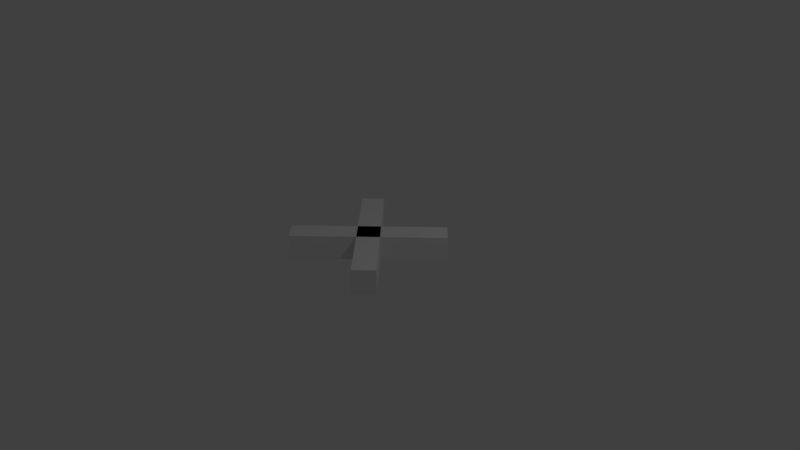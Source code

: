 # Source: lose.blend  (saved by Blender 2.78.0; exported with 4.5.12 LTS)
import bpy
from mathutils import Matrix  # noqa: F401  (used for matrix-valued properties, if any)

bpy.ops.wm.read_factory_settings(use_empty=True)
scene = bpy.context.scene
scene.name = 'Scene'

# ---- collections
col_collection_1 = bpy.data.collections.new('Collection 1'); scene.collection.children.link(col_collection_1)

# ---- world
world_world = bpy.data.worlds.new('World'); scene.world = world_world
world_world.color = (0.05088, 0.05088, 0.05088)
world_world.use_sun_shadow = False
world_world.sun_shadow_jitter_overblur = 0.0
world_world.cycles.sampling_method = 'MANUAL'

# ---- cameras
cam_camera = bpy.data.cameras.new('Camera')
cam_camera.clip_end = 100.0
cam_camera.lens = 35.0
cam_camera.sensor_width = 32.0
cam_camera.sensor_height = 18.0
cam_camera.ortho_scale = 7.314
cam_camera.dof.focus_distance = 0.0
cam_camera.dof.aperture_fstop = 128.0

# ---- lights
light_lamp = bpy.data.lights.new('Lamp', 'POINT')
light_lamp.transmission_factor = 0.0
light_lamp.cutoff_distance = 30.0
light_lamp.energy = 100.0
light_lamp.shadow_buffer_clip_start = 1.001
light_lamp.shadow_soft_size = 0.1
light_lamp.shadow_maximum_resolution = 0.006
light_lamp.use_absolute_resolution = True

# ---- meshes
me_plane = bpy.data.meshes.new('Plane')
me_plane.from_pydata([(0.601, -0.8132, 0.0), (0.8132, -0.601, 0.0), (-0.8132, 0.601, 0.0), (-0.601, 0.8132, 0.0), (0.8132, 0.601, 0.0), (0.601, 0.8132, 0.0), (-0.601, -0.8132, 0.0), (-0.8132, -0.601, 0.0), (0.601, -0.8132, 0.3204), (0.8132, -0.601, 0.3204), (-0.8132, 0.601, 0.3204), (-0.601, 0.8132, 0.3204), (0.8132, 0.601, 0.3204), (0.601, 0.8132, 0.3204), (-0.601, -0.8132, 0.3204), (-0.8132, -0.601, 0.3204)], [], [(0, 2, 3, 1), (4, 6, 7, 5), (8, 9, 11, 10), (12, 13, 15, 14), (5, 7, 15, 13), (6, 4, 12, 14), (1, 3, 11, 9), (2, 0, 8, 10), (7, 6, 14, 15), (4, 5, 13, 12), (3, 2, 10, 11), (0, 1, 9, 8)])
me_plane.use_remesh_preserve_volume = False
me_plane.use_remesh_preserve_attributes = False
me_plane.use_mirror_vertex_groups = False
me_plane.update()

# ---- objects
ob_plane = bpy.data.objects.new('Plane', me_plane)
ob_lamp = bpy.data.objects.new('Lamp', light_lamp)
ob_camera = bpy.data.objects.new('Camera', cam_camera)

# ---- transforms, parenting, visibility, modifiers, constraints
ob_plane.location = (0.0, 0.0, 0.0)
ob_plane.lineart.crease_threshold = 0.0
ob_lamp.location = (4.076, 1.005, 5.904)
ob_lamp.rotation_euler = (0.6503, 0.05522, 1.866)
ob_lamp.lock_rotations_4d = False
ob_lamp.empty_display_type = 'ARROWS'
ob_lamp.color = (0.0, 0.0, 0.0, 0.0)
ob_lamp.lineart.crease_threshold = 0.0
ob_camera.location = (7.481, -6.508, 5.344)
ob_camera.rotation_euler = (1.109, 0.0, 0.8149)
ob_camera.lock_rotations_4d = False
ob_camera.empty_display_type = 'ARROWS'
ob_camera.color = (0.0, 0.0, 0.0, 0.0)
ob_camera.display_type = 'WIRE'
ob_camera.lineart.crease_threshold = 0.0

# ---- collection membership
col_collection_1.objects.link(ob_plane)
col_collection_1.objects.link(ob_lamp)
col_collection_1.objects.link(ob_camera)

# ---- scene / render settings (as saved in the file)
scene.camera = ob_camera
scene.frame_start = 1; scene.frame_end = 250; scene.frame_set(1)
scene.render.engine = 'BLENDER_EEVEE_NEXT'
scene.render.resolution_percentage = 50
scene.render.dither_intensity = 0.0
scene.cycles.use_denoising = False
scene.cycles.samples = 128
scene.cycles.sampling_pattern = 'TABULATED_SOBOL'
scene.cycles.light_sampling_threshold = 0.0
scene.cycles.use_adaptive_sampling = False
scene.cycles.use_light_tree = False
scene.cycles.blur_glossy = 0.0
scene.cycles.sample_clamp_indirect = 0.0
scene.view_settings.view_transform = 'Standard'
bpy.context.view_layer.update()
